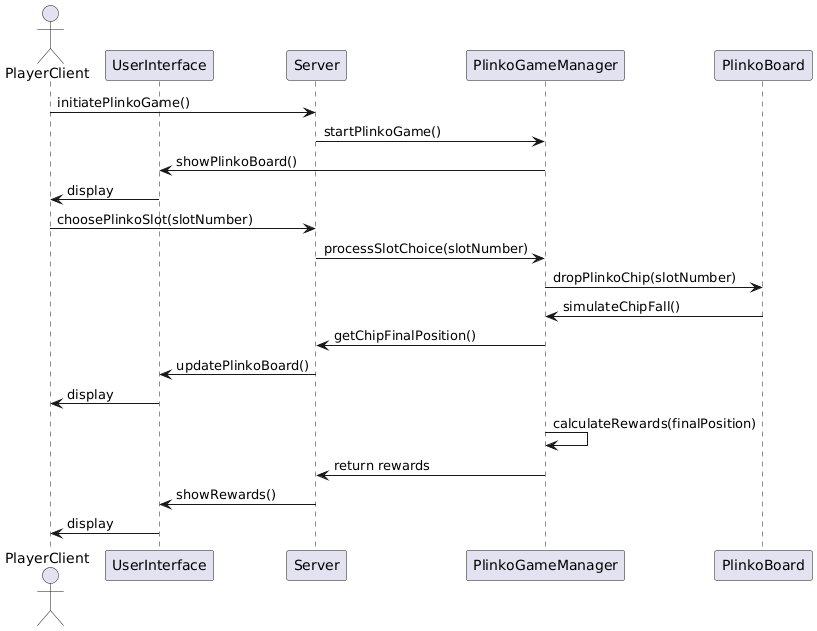

The diagram above was rendered by PlantUML. Its source (embedded in the PNG):
@startuml
actor PlayerClient as playerClient
participant UserInterface as ui
participant Server as server
participant PlinkoGameManager as plinkoGame
participant PlinkoBoard as board


playerClient -> server: initiatePlinkoGame()
server -> plinkoGame: startPlinkoGame()

plinkoGame -> ui: showPlinkoBoard()
ui -> playerClient : display

playerClient -> server: choosePlinkoSlot(slotNumber)
server -> plinkoGame: processSlotChoice(slotNumber)

plinkoGame -> board: dropPlinkoChip(slotNumber)
board -> plinkoGame: simulateChipFall()
plinkoGame -> server: getChipFinalPosition()
server -> ui: updatePlinkoBoard()
ui -> playerClient : display

plinkoGame -> plinkoGame: calculateRewards(finalPosition)
plinkoGame -> server: return rewards

server -> ui: showRewards()
ui -> playerClient : display
@enduml